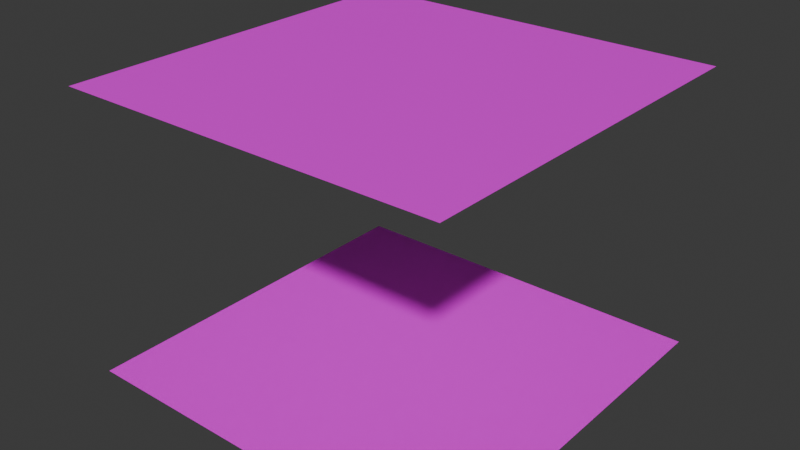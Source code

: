 # Source: clouds2.blend  (saved by Blender 4.3.34; exported with 4.5.12 LTS)
import bpy
from mathutils import Matrix  # noqa: F401  (used for matrix-valued properties, if any)

bpy.ops.wm.read_factory_settings(use_empty=True)
scene = bpy.context.scene
scene.name = 'Scene'

# ---- collections
col_collection = bpy.data.collections.new('Collection'); scene.collection.children.link(col_collection)

# ---- images (referenced by path relative to the original .blend; pixels are not part of the script)
import os
ASSET_DIR = os.environ.get("B2B_ASSET_DIR", "")  # directory of the original .blend (textures are referenced by path, not embedded)
HERE = os.path.dirname(os.path.abspath(__file__))  # packed textures are extracted next to this script under _unpacked/

def load_image(name, relpath, width, height, colorspace="sRGB"):
    """Load a texture the original file referenced (path relative to the .blend, or extracted next to this script)."""
    p = next((c for c in (os.path.join(HERE, relpath), os.path.join(ASSET_DIR, relpath)) if relpath and os.path.exists(c)), "")
    if p:
        img = bpy.data.images.load(p, check_existing=True)
        img.name = name
    else:  # same state as the original file: an image datablock whose file is absent (Cycles renders it pink)
        img = bpy.data.images.new(name, width, height)
        img.source = "FILE"
        img.filepath = "//" + (relpath or name)
    img.colorspace_settings.name = colorspace
    return img
img_depositphotos_97012524_stock_photo_seamless_texture_sky_with_li = load_image('depositphotos_97012524-stock-photo-seamless-texture-sky-with-li', 'depositphotos_97012524-stock-photo-seamless-texture-sky-with-light.jpg', 1024, 1024, 'sRGB')

# ---- materials (node trees are filled in below, after node groups)
mat_material = bpy.data.materials.new('Material')
mat_material.alpha_threshold = 0.0
mat_material.roughness = 0.5
mat_material.line_color = (0.0, 0.0, 0.0, 1.0)

# ---- material node trees
mat_material.use_nodes = True; mat_material.node_tree.nodes.clear()
_N = mat_material.node_tree.nodes; _L = mat_material.node_tree.links
n0 = _N.new('ShaderNodeOutputMaterial'); n0.name = 'Material Output'; n0.location = (300, 300)
n1 = _N.new('ShaderNodeBsdfPrincipled'); n1.name = 'Principled BSDF'; n1.location = (10, 300)
n1.inputs[3].default_value = 1.45
n2 = _N.new('ShaderNodeTexImage'); n2.name = 'Image Texture'; n2.location = (-378, 139)
n2.image = img_depositphotos_97012524_stock_photo_seamless_texture_sky_with_li
_L.new(n1.outputs[0], n0.inputs[0])
_L.new(n2.outputs[0], n1.inputs[0])
n0.is_active_output = True

# ---- world
world_world = bpy.data.worlds.new('World'); scene.world = world_world
world_world.use_nodes = True; world_world.node_tree.nodes.clear()
_N = world_world.node_tree.nodes; _L = world_world.node_tree.links
n0 = _N.new('ShaderNodeOutputWorld'); n0.name = 'World Output'; n0.location = (300, 300)
n1 = _N.new('ShaderNodeBackground'); n1.name = 'Background'; n1.location = (10, 300)
n1.inputs[0].default_value = (0.05088, 0.05088, 0.05088, 1.0)
_L.new(n1.outputs[0], n0.inputs[0])
n0.is_active_output = True
world_world.color = (0.05088, 0.05088, 0.05088)
world_world.sun_shadow_jitter_overblur = 0.0

# ---- meshes
me_cube_002 = bpy.data.meshes.new('Cube.002')
me_cube_002.from_pydata([(-1.0, -1.0, -0.7282), (-1.0, -1.0, 0.7282), (-1.0, 1.0, -0.7282), (-1.0, 1.0, 0.7282), (1.0, -1.0, -0.7282), (1.0, -1.0, 0.7282), (1.0, 1.0, -0.7282), (1.0, 1.0, 0.7282)], [], [(2, 6, 4, 0), (7, 5, 1, 3)])
_uv = me_cube_002.uv_layers.new(name='UVMap')
_uv.uv.foreach_set('vector', [-0.2515, 0.5, -0.0015, 0.5, -0.0015, 0.75, -0.2515, 0.75, 0.2485, 0.5, 0.2485, 0.75, 0.4985, 0.75, 0.4985, 0.5])
me_cube_002.materials.append(mat_material)
me_cube_002.update()

# ---- objects
ob_bitch = bpy.data.objects.new('bitch', me_cube_002)

# ---- transforms, parenting, visibility, modifiers, constraints
ob_bitch.location = (0.0, 0.0, 0.0)

# ---- collection membership
col_collection.objects.link(ob_bitch)

# ---- scene / render settings (as saved in the file)
scene.frame_start = 1; scene.frame_end = 250; scene.frame_set(1)
scene.render.engine = 'BLENDER_EEVEE_NEXT'
bpy.context.view_layer.update()

# ---- added for rendering (the .blend has no active camera and no usable light): camera, sun
cam_auto = bpy.data.cameras.new('AutoCamera')
cam_auto.lens = 50.0
cam_auto.sensor_width = 36.0
cam_auto.clip_end = 1000.0
ob_auto_camera = bpy.data.objects.new('AutoCamera', cam_auto)
scene.collection.objects.link(ob_auto_camera)
ob_auto_camera.location = (2.94349, -3.53218, 2.35479)
ob_auto_camera.rotation_euler = (1.09748, -7.21219e-08, 0.694738)
scene.camera = ob_auto_camera
light_auto_sun = bpy.data.lights.new('AutoSun', 'SUN')
light_auto_sun.energy = 3.0
light_auto_sun.angle = 0.0523599
ob_auto_sun = bpy.data.objects.new('AutoSun', light_auto_sun)
scene.collection.objects.link(ob_auto_sun)
ob_auto_sun.rotation_euler = (0.872665, 0.174533, 0.523599)
bpy.context.view_layer.update()

